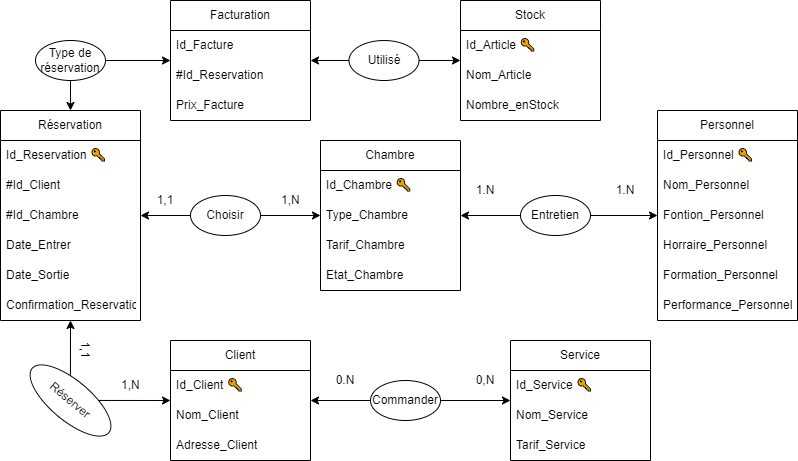

The diagram above was exported from draw.io. Its source (the exported page's mxGraphModel, read from the mxfile embedded in the PNG):
<mxGraphModel dx="1290" dy="581" grid="1" gridSize="10" guides="1" tooltips="1" connect="1" arrows="1" fold="1" page="1" pageScale="1" pageWidth="827" pageHeight="1169" math="0" shadow="0">
  <root>
    <mxCell id="0" />
    <mxCell id="1" parent="0" />
    <mxCell id="ELerf5iOLGO1DVladqYp-1" value="Client" style="swimlane;fontStyle=0;childLayout=stackLayout;horizontal=1;startSize=30;horizontalStack=0;resizeParent=1;resizeParentMax=0;resizeLast=0;collapsible=1;marginBottom=0;whiteSpace=wrap;html=1;" vertex="1" parent="1">
      <mxGeometry x="200" y="350" width="140" height="120" as="geometry" />
    </mxCell>
    <mxCell id="ELerf5iOLGO1DVladqYp-2" value="Id_Client&amp;nbsp;🔑" style="text;strokeColor=none;fillColor=none;align=left;verticalAlign=middle;spacingLeft=4;spacingRight=4;overflow=hidden;points=[[0,0.5],[1,0.5]];portConstraint=eastwest;rotatable=0;whiteSpace=wrap;html=1;" vertex="1" parent="ELerf5iOLGO1DVladqYp-1">
      <mxGeometry y="30" width="140" height="30" as="geometry" />
    </mxCell>
    <mxCell id="ELerf5iOLGO1DVladqYp-3" value="Nom_Client" style="text;strokeColor=none;fillColor=none;align=left;verticalAlign=middle;spacingLeft=4;spacingRight=4;overflow=hidden;points=[[0,0.5],[1,0.5]];portConstraint=eastwest;rotatable=0;whiteSpace=wrap;html=1;" vertex="1" parent="ELerf5iOLGO1DVladqYp-1">
      <mxGeometry y="60" width="140" height="30" as="geometry" />
    </mxCell>
    <mxCell id="ELerf5iOLGO1DVladqYp-4" value="Adresse_Client" style="text;strokeColor=none;fillColor=none;align=left;verticalAlign=middle;spacingLeft=4;spacingRight=4;overflow=hidden;points=[[0,0.5],[1,0.5]];portConstraint=eastwest;rotatable=0;whiteSpace=wrap;html=1;" vertex="1" parent="ELerf5iOLGO1DVladqYp-1">
      <mxGeometry y="90" width="140" height="30" as="geometry" />
    </mxCell>
    <mxCell id="ELerf5iOLGO1DVladqYp-5" value="Chambre" style="swimlane;fontStyle=0;childLayout=stackLayout;horizontal=1;startSize=30;horizontalStack=0;resizeParent=1;resizeParentMax=0;resizeLast=0;collapsible=1;marginBottom=0;whiteSpace=wrap;html=1;" vertex="1" parent="1">
      <mxGeometry x="350" y="150" width="140" height="150" as="geometry" />
    </mxCell>
    <mxCell id="ELerf5iOLGO1DVladqYp-6" value="Id_Chambre&amp;nbsp;🔑" style="text;strokeColor=none;fillColor=none;align=left;verticalAlign=middle;spacingLeft=4;spacingRight=4;overflow=hidden;points=[[0,0.5],[1,0.5]];portConstraint=eastwest;rotatable=0;whiteSpace=wrap;html=1;" vertex="1" parent="ELerf5iOLGO1DVladqYp-5">
      <mxGeometry y="30" width="140" height="30" as="geometry" />
    </mxCell>
    <mxCell id="ELerf5iOLGO1DVladqYp-7" value="Type_Chambre" style="text;strokeColor=none;fillColor=none;align=left;verticalAlign=middle;spacingLeft=4;spacingRight=4;overflow=hidden;points=[[0,0.5],[1,0.5]];portConstraint=eastwest;rotatable=0;whiteSpace=wrap;html=1;" vertex="1" parent="ELerf5iOLGO1DVladqYp-5">
      <mxGeometry y="60" width="140" height="30" as="geometry" />
    </mxCell>
    <mxCell id="ELerf5iOLGO1DVladqYp-8" value="Tarif_Chambre" style="text;strokeColor=none;fillColor=none;align=left;verticalAlign=middle;spacingLeft=4;spacingRight=4;overflow=hidden;points=[[0,0.5],[1,0.5]];portConstraint=eastwest;rotatable=0;whiteSpace=wrap;html=1;" vertex="1" parent="ELerf5iOLGO1DVladqYp-5">
      <mxGeometry y="90" width="140" height="30" as="geometry" />
    </mxCell>
    <mxCell id="ELerf5iOLGO1DVladqYp-9" value="Etat_Chambre" style="text;strokeColor=none;fillColor=none;align=left;verticalAlign=middle;spacingLeft=4;spacingRight=4;overflow=hidden;points=[[0,0.5],[1,0.5]];portConstraint=eastwest;rotatable=0;whiteSpace=wrap;html=1;" vertex="1" parent="ELerf5iOLGO1DVladqYp-5">
      <mxGeometry y="120" width="140" height="30" as="geometry" />
    </mxCell>
    <mxCell id="ELerf5iOLGO1DVladqYp-10" value="Service" style="swimlane;fontStyle=0;childLayout=stackLayout;horizontal=1;startSize=30;horizontalStack=0;resizeParent=1;resizeParentMax=0;resizeLast=0;collapsible=1;marginBottom=0;whiteSpace=wrap;html=1;" vertex="1" parent="1">
      <mxGeometry x="540" y="350" width="140" height="120" as="geometry" />
    </mxCell>
    <mxCell id="ELerf5iOLGO1DVladqYp-11" value="Id_Service&amp;nbsp;🔑" style="text;strokeColor=none;fillColor=none;align=left;verticalAlign=middle;spacingLeft=4;spacingRight=4;overflow=hidden;points=[[0,0.5],[1,0.5]];portConstraint=eastwest;rotatable=0;whiteSpace=wrap;html=1;" vertex="1" parent="ELerf5iOLGO1DVladqYp-10">
      <mxGeometry y="30" width="140" height="30" as="geometry" />
    </mxCell>
    <mxCell id="ELerf5iOLGO1DVladqYp-12" value="Nom_Service" style="text;strokeColor=none;fillColor=none;align=left;verticalAlign=middle;spacingLeft=4;spacingRight=4;overflow=hidden;points=[[0,0.5],[1,0.5]];portConstraint=eastwest;rotatable=0;whiteSpace=wrap;html=1;" vertex="1" parent="ELerf5iOLGO1DVladqYp-10">
      <mxGeometry y="60" width="140" height="30" as="geometry" />
    </mxCell>
    <mxCell id="ELerf5iOLGO1DVladqYp-13" value="Tarif_Service" style="text;strokeColor=none;fillColor=none;align=left;verticalAlign=middle;spacingLeft=4;spacingRight=4;overflow=hidden;points=[[0,0.5],[1,0.5]];portConstraint=eastwest;rotatable=0;whiteSpace=wrap;html=1;" vertex="1" parent="ELerf5iOLGO1DVladqYp-10">
      <mxGeometry y="90" width="140" height="30" as="geometry" />
    </mxCell>
    <mxCell id="ELerf5iOLGO1DVladqYp-14" value="Réservation" style="swimlane;fontStyle=0;childLayout=stackLayout;horizontal=1;startSize=30;horizontalStack=0;resizeParent=1;resizeParentMax=0;resizeLast=0;collapsible=1;marginBottom=0;whiteSpace=wrap;html=1;" vertex="1" parent="1">
      <mxGeometry x="30" y="120" width="140" height="210" as="geometry" />
    </mxCell>
    <mxCell id="ELerf5iOLGO1DVladqYp-15" value="Id_Reservation&amp;nbsp;🔑" style="text;strokeColor=none;fillColor=none;align=left;verticalAlign=middle;spacingLeft=4;spacingRight=4;overflow=hidden;points=[[0,0.5],[1,0.5]];portConstraint=eastwest;rotatable=0;whiteSpace=wrap;html=1;" vertex="1" parent="ELerf5iOLGO1DVladqYp-14">
      <mxGeometry y="30" width="140" height="30" as="geometry" />
    </mxCell>
    <mxCell id="ELerf5iOLGO1DVladqYp-16" value="#Id_Client" style="text;strokeColor=none;fillColor=none;align=left;verticalAlign=middle;spacingLeft=4;spacingRight=4;overflow=hidden;points=[[0,0.5],[1,0.5]];portConstraint=eastwest;rotatable=0;whiteSpace=wrap;html=1;" vertex="1" parent="ELerf5iOLGO1DVladqYp-14">
      <mxGeometry y="60" width="140" height="30" as="geometry" />
    </mxCell>
    <mxCell id="ELerf5iOLGO1DVladqYp-17" value="#Id_Chambre" style="text;strokeColor=none;fillColor=none;align=left;verticalAlign=middle;spacingLeft=4;spacingRight=4;overflow=hidden;points=[[0,0.5],[1,0.5]];portConstraint=eastwest;rotatable=0;whiteSpace=wrap;html=1;" vertex="1" parent="ELerf5iOLGO1DVladqYp-14">
      <mxGeometry y="90" width="140" height="30" as="geometry" />
    </mxCell>
    <mxCell id="ELerf5iOLGO1DVladqYp-18" value="Date_Entrer" style="text;strokeColor=none;fillColor=none;align=left;verticalAlign=middle;spacingLeft=4;spacingRight=4;overflow=hidden;points=[[0,0.5],[1,0.5]];portConstraint=eastwest;rotatable=0;whiteSpace=wrap;html=1;" vertex="1" parent="ELerf5iOLGO1DVladqYp-14">
      <mxGeometry y="120" width="140" height="30" as="geometry" />
    </mxCell>
    <mxCell id="ELerf5iOLGO1DVladqYp-19" value="Date_Sortie" style="text;strokeColor=none;fillColor=none;align=left;verticalAlign=middle;spacingLeft=4;spacingRight=4;overflow=hidden;points=[[0,0.5],[1,0.5]];portConstraint=eastwest;rotatable=0;whiteSpace=wrap;html=1;" vertex="1" parent="ELerf5iOLGO1DVladqYp-14">
      <mxGeometry y="150" width="140" height="30" as="geometry" />
    </mxCell>
    <mxCell id="ELerf5iOLGO1DVladqYp-20" value="Confirmation_Reservation" style="text;strokeColor=none;fillColor=none;align=left;verticalAlign=middle;spacingLeft=4;spacingRight=4;overflow=hidden;points=[[0,0.5],[1,0.5]];portConstraint=eastwest;rotatable=0;whiteSpace=wrap;html=1;" vertex="1" parent="ELerf5iOLGO1DVladqYp-14">
      <mxGeometry y="180" width="140" height="30" as="geometry" />
    </mxCell>
    <mxCell id="ELerf5iOLGO1DVladqYp-21" value="Personnel" style="swimlane;fontStyle=0;childLayout=stackLayout;horizontal=1;startSize=30;horizontalStack=0;resizeParent=1;resizeParentMax=0;resizeLast=0;collapsible=1;marginBottom=0;whiteSpace=wrap;html=1;" vertex="1" parent="1">
      <mxGeometry x="687" y="120" width="140" height="210" as="geometry" />
    </mxCell>
    <mxCell id="ELerf5iOLGO1DVladqYp-22" value="Id_Personnel&amp;nbsp;🔑" style="text;strokeColor=none;fillColor=none;align=left;verticalAlign=middle;spacingLeft=4;spacingRight=4;overflow=hidden;points=[[0,0.5],[1,0.5]];portConstraint=eastwest;rotatable=0;whiteSpace=wrap;html=1;" vertex="1" parent="ELerf5iOLGO1DVladqYp-21">
      <mxGeometry y="30" width="140" height="30" as="geometry" />
    </mxCell>
    <mxCell id="ELerf5iOLGO1DVladqYp-23" value="Nom_Personnel" style="text;strokeColor=none;fillColor=none;align=left;verticalAlign=middle;spacingLeft=4;spacingRight=4;overflow=hidden;points=[[0,0.5],[1,0.5]];portConstraint=eastwest;rotatable=0;whiteSpace=wrap;html=1;" vertex="1" parent="ELerf5iOLGO1DVladqYp-21">
      <mxGeometry y="60" width="140" height="30" as="geometry" />
    </mxCell>
    <mxCell id="ELerf5iOLGO1DVladqYp-24" value="Fontion_Personnel" style="text;strokeColor=none;fillColor=none;align=left;verticalAlign=middle;spacingLeft=4;spacingRight=4;overflow=hidden;points=[[0,0.5],[1,0.5]];portConstraint=eastwest;rotatable=0;whiteSpace=wrap;html=1;" vertex="1" parent="ELerf5iOLGO1DVladqYp-21">
      <mxGeometry y="90" width="140" height="30" as="geometry" />
    </mxCell>
    <mxCell id="ELerf5iOLGO1DVladqYp-25" value="Horraire_Personnel" style="text;strokeColor=none;fillColor=none;align=left;verticalAlign=middle;spacingLeft=4;spacingRight=4;overflow=hidden;points=[[0,0.5],[1,0.5]];portConstraint=eastwest;rotatable=0;whiteSpace=wrap;html=1;" vertex="1" parent="ELerf5iOLGO1DVladqYp-21">
      <mxGeometry y="120" width="140" height="30" as="geometry" />
    </mxCell>
    <mxCell id="ELerf5iOLGO1DVladqYp-26" value="Formation_Personnel" style="text;strokeColor=none;fillColor=none;align=left;verticalAlign=middle;spacingLeft=4;spacingRight=4;overflow=hidden;points=[[0,0.5],[1,0.5]];portConstraint=eastwest;rotatable=0;whiteSpace=wrap;html=1;" vertex="1" parent="ELerf5iOLGO1DVladqYp-21">
      <mxGeometry y="150" width="140" height="30" as="geometry" />
    </mxCell>
    <mxCell id="ELerf5iOLGO1DVladqYp-27" value="Performance_Personnel" style="text;strokeColor=none;fillColor=none;align=left;verticalAlign=middle;spacingLeft=4;spacingRight=4;overflow=hidden;points=[[0,0.5],[1,0.5]];portConstraint=eastwest;rotatable=0;whiteSpace=wrap;html=1;" vertex="1" parent="ELerf5iOLGO1DVladqYp-21">
      <mxGeometry y="180" width="140" height="30" as="geometry" />
    </mxCell>
    <mxCell id="ELerf5iOLGO1DVladqYp-28" value="Stock" style="swimlane;fontStyle=0;childLayout=stackLayout;horizontal=1;startSize=30;horizontalStack=0;resizeParent=1;resizeParentMax=0;resizeLast=0;collapsible=1;marginBottom=0;whiteSpace=wrap;html=1;" vertex="1" parent="1">
      <mxGeometry x="490" y="10" width="140" height="120" as="geometry" />
    </mxCell>
    <mxCell id="ELerf5iOLGO1DVladqYp-29" value="Id_Article&amp;nbsp;🔑" style="text;strokeColor=none;fillColor=none;align=left;verticalAlign=middle;spacingLeft=4;spacingRight=4;overflow=hidden;points=[[0,0.5],[1,0.5]];portConstraint=eastwest;rotatable=0;whiteSpace=wrap;html=1;" vertex="1" parent="ELerf5iOLGO1DVladqYp-28">
      <mxGeometry y="30" width="140" height="30" as="geometry" />
    </mxCell>
    <mxCell id="ELerf5iOLGO1DVladqYp-30" value="Nom_Article" style="text;strokeColor=none;fillColor=none;align=left;verticalAlign=middle;spacingLeft=4;spacingRight=4;overflow=hidden;points=[[0,0.5],[1,0.5]];portConstraint=eastwest;rotatable=0;whiteSpace=wrap;html=1;" vertex="1" parent="ELerf5iOLGO1DVladqYp-28">
      <mxGeometry y="60" width="140" height="30" as="geometry" />
    </mxCell>
    <mxCell id="ELerf5iOLGO1DVladqYp-31" value="Nombre_enStock" style="text;strokeColor=none;fillColor=none;align=left;verticalAlign=middle;spacingLeft=4;spacingRight=4;overflow=hidden;points=[[0,0.5],[1,0.5]];portConstraint=eastwest;rotatable=0;whiteSpace=wrap;html=1;" vertex="1" parent="ELerf5iOLGO1DVladqYp-28">
      <mxGeometry y="90" width="140" height="30" as="geometry" />
    </mxCell>
    <mxCell id="ELerf5iOLGO1DVladqYp-32" value="Facturation" style="swimlane;fontStyle=0;childLayout=stackLayout;horizontal=1;startSize=30;horizontalStack=0;resizeParent=1;resizeParentMax=0;resizeLast=0;collapsible=1;marginBottom=0;whiteSpace=wrap;html=1;" vertex="1" parent="1">
      <mxGeometry x="200" y="10" width="140" height="120" as="geometry" />
    </mxCell>
    <mxCell id="ELerf5iOLGO1DVladqYp-33" value="Id_Facture" style="text;strokeColor=none;fillColor=none;align=left;verticalAlign=middle;spacingLeft=4;spacingRight=4;overflow=hidden;points=[[0,0.5],[1,0.5]];portConstraint=eastwest;rotatable=0;whiteSpace=wrap;html=1;" vertex="1" parent="ELerf5iOLGO1DVladqYp-32">
      <mxGeometry y="30" width="140" height="30" as="geometry" />
    </mxCell>
    <mxCell id="ELerf5iOLGO1DVladqYp-34" value="#Id_Reservation" style="text;strokeColor=none;fillColor=none;align=left;verticalAlign=middle;spacingLeft=4;spacingRight=4;overflow=hidden;points=[[0,0.5],[1,0.5]];portConstraint=eastwest;rotatable=0;whiteSpace=wrap;html=1;" vertex="1" parent="ELerf5iOLGO1DVladqYp-32">
      <mxGeometry y="60" width="140" height="30" as="geometry" />
    </mxCell>
    <mxCell id="ELerf5iOLGO1DVladqYp-35" value="Prix_Facture" style="text;strokeColor=none;fillColor=none;align=left;verticalAlign=middle;spacingLeft=4;spacingRight=4;overflow=hidden;points=[[0,0.5],[1,0.5]];portConstraint=eastwest;rotatable=0;whiteSpace=wrap;html=1;" vertex="1" parent="ELerf5iOLGO1DVladqYp-32">
      <mxGeometry y="90" width="140" height="30" as="geometry" />
    </mxCell>
    <mxCell id="ELerf5iOLGO1DVladqYp-53" style="edgeStyle=orthogonalEdgeStyle;rounded=0;orthogonalLoop=1;jettySize=auto;html=1;" edge="1" parent="1" source="ELerf5iOLGO1DVladqYp-37" target="ELerf5iOLGO1DVladqYp-14">
      <mxGeometry relative="1" as="geometry" />
    </mxCell>
    <mxCell id="ELerf5iOLGO1DVladqYp-54" style="edgeStyle=orthogonalEdgeStyle;rounded=0;orthogonalLoop=1;jettySize=auto;html=1;" edge="1" parent="1" source="ELerf5iOLGO1DVladqYp-37" target="ELerf5iOLGO1DVladqYp-1">
      <mxGeometry relative="1" as="geometry" />
    </mxCell>
    <mxCell id="ELerf5iOLGO1DVladqYp-37" value="Réserver" style="ellipse;whiteSpace=wrap;html=1;align=center;rotation=40;" vertex="1" parent="1">
      <mxGeometry x="50" y="390" width="100" height="40" as="geometry" />
    </mxCell>
    <UserObject label="1,1" placeholders="1" name="Variable" id="ELerf5iOLGO1DVladqYp-56">
      <mxCell style="text;html=1;strokeColor=none;fillColor=none;align=center;verticalAlign=middle;whiteSpace=wrap;overflow=hidden;rotation=90;" vertex="1" parent="1">
        <mxGeometry x="100" y="350" width="30" height="20" as="geometry" />
      </mxCell>
    </UserObject>
    <UserObject label="1,N" placeholders="1" name="Variable" id="ELerf5iOLGO1DVladqYp-57">
      <mxCell style="text;html=1;strokeColor=none;fillColor=none;align=center;verticalAlign=middle;whiteSpace=wrap;overflow=hidden;rotation=0;" vertex="1" parent="1">
        <mxGeometry x="150" y="385" width="20" height="20" as="geometry" />
      </mxCell>
    </UserObject>
    <mxCell id="ELerf5iOLGO1DVladqYp-59" style="edgeStyle=orthogonalEdgeStyle;rounded=0;orthogonalLoop=1;jettySize=auto;html=1;" edge="1" parent="1" source="ELerf5iOLGO1DVladqYp-58" target="ELerf5iOLGO1DVladqYp-14">
      <mxGeometry relative="1" as="geometry" />
    </mxCell>
    <mxCell id="ELerf5iOLGO1DVladqYp-60" style="edgeStyle=orthogonalEdgeStyle;rounded=0;orthogonalLoop=1;jettySize=auto;html=1;" edge="1" parent="1" source="ELerf5iOLGO1DVladqYp-58" target="ELerf5iOLGO1DVladqYp-5">
      <mxGeometry relative="1" as="geometry" />
    </mxCell>
    <mxCell id="ELerf5iOLGO1DVladqYp-58" value="Choisir" style="ellipse;whiteSpace=wrap;html=1;align=center;rotation=0;" vertex="1" parent="1">
      <mxGeometry x="220" y="205" width="70" height="40" as="geometry" />
    </mxCell>
    <UserObject label="1,1" placeholders="1" name="Variable" id="ELerf5iOLGO1DVladqYp-61">
      <mxCell style="text;html=1;strokeColor=none;fillColor=none;align=center;verticalAlign=middle;whiteSpace=wrap;overflow=hidden;rotation=0;" vertex="1" parent="1">
        <mxGeometry x="180" y="200" width="30" height="20" as="geometry" />
      </mxCell>
    </UserObject>
    <UserObject label="1,N" placeholders="1" name="Variable" id="ELerf5iOLGO1DVladqYp-62">
      <mxCell style="text;html=1;strokeColor=none;fillColor=none;align=center;verticalAlign=middle;whiteSpace=wrap;overflow=hidden;rotation=0;" vertex="1" parent="1">
        <mxGeometry x="310" y="200" width="20" height="20" as="geometry" />
      </mxCell>
    </UserObject>
    <mxCell id="ELerf5iOLGO1DVladqYp-64" style="edgeStyle=orthogonalEdgeStyle;rounded=0;orthogonalLoop=1;jettySize=auto;html=1;" edge="1" parent="1" source="ELerf5iOLGO1DVladqYp-63" target="ELerf5iOLGO1DVladqYp-1">
      <mxGeometry relative="1" as="geometry" />
    </mxCell>
    <mxCell id="ELerf5iOLGO1DVladqYp-65" style="edgeStyle=orthogonalEdgeStyle;rounded=0;orthogonalLoop=1;jettySize=auto;html=1;" edge="1" parent="1" source="ELerf5iOLGO1DVladqYp-63" target="ELerf5iOLGO1DVladqYp-10">
      <mxGeometry relative="1" as="geometry" />
    </mxCell>
    <mxCell id="ELerf5iOLGO1DVladqYp-63" value="Commander" style="ellipse;whiteSpace=wrap;html=1;align=center;rotation=0;" vertex="1" parent="1">
      <mxGeometry x="400" y="390" width="70" height="40" as="geometry" />
    </mxCell>
    <UserObject label="0.N" placeholders="1" name="Variable" id="ELerf5iOLGO1DVladqYp-66">
      <mxCell style="text;html=1;strokeColor=none;fillColor=none;align=center;verticalAlign=middle;whiteSpace=wrap;overflow=hidden;rotation=0;" vertex="1" parent="1">
        <mxGeometry x="360" y="380" width="30" height="20" as="geometry" />
      </mxCell>
    </UserObject>
    <UserObject label="0,N" placeholders="1" name="Variable" id="ELerf5iOLGO1DVladqYp-67">
      <mxCell style="text;html=1;strokeColor=none;fillColor=none;align=center;verticalAlign=middle;whiteSpace=wrap;overflow=hidden;rotation=0;" vertex="1" parent="1">
        <mxGeometry x="500" y="380" width="30" height="20" as="geometry" />
      </mxCell>
    </UserObject>
    <mxCell id="ELerf5iOLGO1DVladqYp-70" style="edgeStyle=orthogonalEdgeStyle;rounded=0;orthogonalLoop=1;jettySize=auto;html=1;" edge="1" parent="1" source="ELerf5iOLGO1DVladqYp-69" target="ELerf5iOLGO1DVladqYp-21">
      <mxGeometry relative="1" as="geometry" />
    </mxCell>
    <mxCell id="ELerf5iOLGO1DVladqYp-71" style="edgeStyle=orthogonalEdgeStyle;rounded=0;orthogonalLoop=1;jettySize=auto;html=1;" edge="1" parent="1" source="ELerf5iOLGO1DVladqYp-69" target="ELerf5iOLGO1DVladqYp-5">
      <mxGeometry relative="1" as="geometry" />
    </mxCell>
    <mxCell id="ELerf5iOLGO1DVladqYp-69" value="Entretien" style="ellipse;whiteSpace=wrap;html=1;align=center;rotation=0;" vertex="1" parent="1">
      <mxGeometry x="550" y="205" width="70" height="40" as="geometry" />
    </mxCell>
    <UserObject label="1.N" placeholders="1" name="Variable" id="ELerf5iOLGO1DVladqYp-72">
      <mxCell style="text;html=1;strokeColor=none;fillColor=none;align=center;verticalAlign=middle;whiteSpace=wrap;overflow=hidden;rotation=0;" vertex="1" parent="1">
        <mxGeometry x="500" y="190" width="30" height="20" as="geometry" />
      </mxCell>
    </UserObject>
    <UserObject label="1.N" placeholders="1" name="Variable" id="ELerf5iOLGO1DVladqYp-73">
      <mxCell style="text;html=1;strokeColor=none;fillColor=none;align=center;verticalAlign=middle;whiteSpace=wrap;overflow=hidden;rotation=0;" vertex="1" parent="1">
        <mxGeometry x="640" y="190" width="30" height="20" as="geometry" />
      </mxCell>
    </UserObject>
    <mxCell id="ELerf5iOLGO1DVladqYp-76" style="edgeStyle=orthogonalEdgeStyle;rounded=0;orthogonalLoop=1;jettySize=auto;html=1;" edge="1" parent="1" source="ELerf5iOLGO1DVladqYp-75" target="ELerf5iOLGO1DVladqYp-32">
      <mxGeometry relative="1" as="geometry" />
    </mxCell>
    <mxCell id="ELerf5iOLGO1DVladqYp-77" style="edgeStyle=orthogonalEdgeStyle;rounded=0;orthogonalLoop=1;jettySize=auto;html=1;" edge="1" parent="1" source="ELerf5iOLGO1DVladqYp-75" target="ELerf5iOLGO1DVladqYp-14">
      <mxGeometry relative="1" as="geometry" />
    </mxCell>
    <mxCell id="ELerf5iOLGO1DVladqYp-75" value="Type de réservation" style="ellipse;whiteSpace=wrap;html=1;align=center;rotation=0;" vertex="1" parent="1">
      <mxGeometry x="65" y="50" width="70" height="40" as="geometry" />
    </mxCell>
    <mxCell id="ELerf5iOLGO1DVladqYp-80" style="edgeStyle=orthogonalEdgeStyle;rounded=0;orthogonalLoop=1;jettySize=auto;html=1;" edge="1" parent="1" source="ELerf5iOLGO1DVladqYp-79" target="ELerf5iOLGO1DVladqYp-28">
      <mxGeometry relative="1" as="geometry" />
    </mxCell>
    <mxCell id="ELerf5iOLGO1DVladqYp-81" style="edgeStyle=orthogonalEdgeStyle;rounded=0;orthogonalLoop=1;jettySize=auto;html=1;" edge="1" parent="1" source="ELerf5iOLGO1DVladqYp-79" target="ELerf5iOLGO1DVladqYp-32">
      <mxGeometry relative="1" as="geometry" />
    </mxCell>
    <mxCell id="ELerf5iOLGO1DVladqYp-79" value="Utilisé" style="ellipse;whiteSpace=wrap;html=1;align=center;rotation=0;" vertex="1" parent="1">
      <mxGeometry x="378.5" y="50" width="70" height="40" as="geometry" />
    </mxCell>
  </root>
</mxGraphModel>